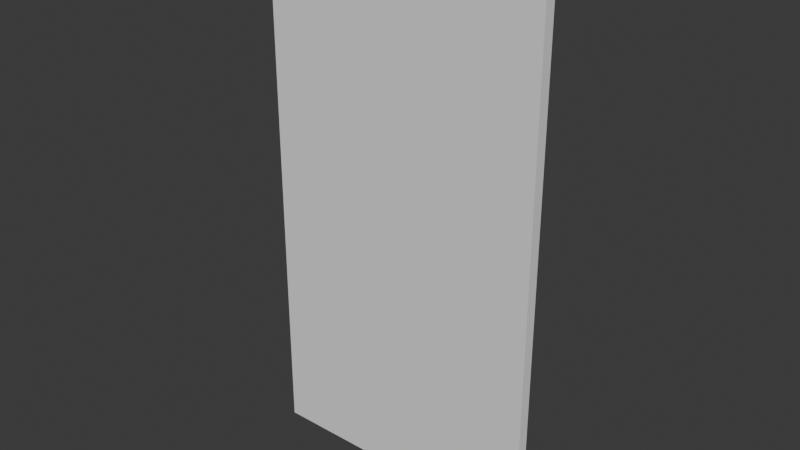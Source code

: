 # Source: FD-003_Door.blend  (saved by Blender 4.2.66; exported with 4.5.12 LTS)
import bpy
from mathutils import Matrix  # noqa: F401  (used for matrix-valued properties, if any)

bpy.ops.wm.read_factory_settings(use_empty=True)
scene = bpy.context.scene
scene.name = 'Scene'

# ---- collections
col_collection = bpy.data.collections.new('Collection'); scene.collection.children.link(col_collection)
col_export = bpy.data.collections.new('Export'); scene.collection.children.link(col_export)

# ---- world
world_world = bpy.data.worlds.new('World'); scene.world = world_world
world_world.use_nodes = True; world_world.node_tree.nodes.clear()
_N = world_world.node_tree.nodes; _L = world_world.node_tree.links
n0 = _N.new('ShaderNodeOutputWorld'); n0.name = 'World Output'; n0.location = (300, 300)
n1 = _N.new('ShaderNodeBackground'); n1.name = 'Background'; n1.location = (10, 300)
n1.inputs[0].default_value = (0.05088, 0.05088, 0.05088, 1.0)
_L.new(n1.outputs[0], n0.inputs[0])
n0.is_active_output = True
world_world.color = (0.05088, 0.05088, 0.05088)
world_world.sun_shadow_jitter_overblur = 0.0

# ---- meshes
me_cube_001 = bpy.data.meshes.new('Cube.001')
me_cube_001.from_pydata([(0.5, -0.019, 0.0), (0.5, -0.019, 1.9), (-0.5009, -0.019, 0.0), (-0.5009, -0.019, 1.9), (0.5, 0.021, 0.0), (0.5, 0.021, 1.9), (-0.5009, 0.021, 0.0), (-0.5009, 0.021, 1.9)], [], [(0, 1, 3, 2), (2, 3, 7, 6), (6, 7, 5, 4), (4, 5, 1, 0), (2, 6, 4, 0), (7, 3, 1, 5)])
_uv = me_cube_001.uv_layers.new(name='UVMap')
_uv.uv.foreach_set('vector', [0.375, 0.0, 0.625, 0.0, 0.625, 0.25, 0.375, 0.25, 0.375, 0.25, 0.625, 0.25, 0.625, 0.5, 0.375, 0.5, 0.375, 0.5, 0.625, 0.5, 0.625, 0.75, 0.375, 0.75, 0.375, 0.75, 0.625, 0.75, 0.625, 1.0, 0.375, 1.0, 0.125, 0.5, 0.375, 0.5, 0.375, 0.75, 0.125, 0.75, 0.625, 0.5, 0.875, 0.5, 0.875, 0.75, 0.625, 0.75])
me_cube_001.update()

# ---- objects
ob_fd_003_observatory_door = bpy.data.objects.new('FD-003-Observatory Door', me_cube_001)

# ---- transforms, parenting, visibility, modifiers, constraints
ob_fd_003_observatory_door.location = (0.0, 0.0, 0.0)

# ---- collection membership
col_export.objects.link(ob_fd_003_observatory_door)

# ---- scene / render settings (as saved in the file)
scene.frame_start = 1; scene.frame_end = 250; scene.frame_set(1)
scene.render.engine = 'BLENDER_EEVEE_NEXT'
bpy.context.view_layer.update()

# ---- added for rendering (the .blend has no active camera and no usable light): camera, sun
cam_auto = bpy.data.cameras.new('AutoCamera')
cam_auto.lens = 50.0
cam_auto.sensor_width = 36.0
cam_auto.clip_end = 1000.0
ob_auto_camera = bpy.data.objects.new('AutoCamera', cam_auto)
scene.collection.objects.link(ob_auto_camera)
ob_auto_camera.location = (1.98682, -2.38373, 2.53982)
ob_auto_camera.rotation_euler = (1.09748, -7.21219e-08, 0.694738)
scene.camera = ob_auto_camera
light_auto_sun = bpy.data.lights.new('AutoSun', 'SUN')
light_auto_sun.energy = 3.0
light_auto_sun.angle = 0.0523599
ob_auto_sun = bpy.data.objects.new('AutoSun', light_auto_sun)
scene.collection.objects.link(ob_auto_sun)
ob_auto_sun.rotation_euler = (0.872665, 0.174533, 0.523599)
bpy.context.view_layer.update()
